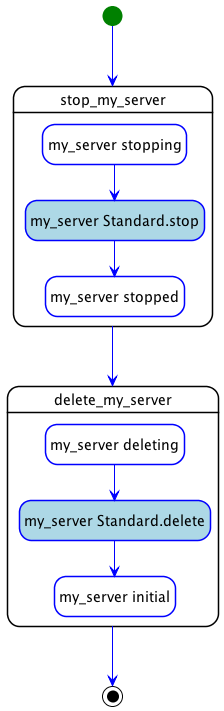

The diagram above was rendered by PlantUML. Its source (embedded in the PNG):
@startuml
hide empty description
skinparam shadowing false
skinparam state {
  ArrowColor blue
  BorderColor blue
  EndColor black
  StartColor green
  BackGroundColor<< step >> white
  BorderColor<< step >> black
  BackGroundColor<< delegate >> lightgrey
  BackGroundColor<< set_state >> white
  BackGroundColor<< call_operation >> lightblue
  BackGroundColor<< inline >> white
}
skinparam ActivityBarColor<<fork>> DarkGreen
skinparam ActivityBarColor<<join>> DarkOrange

state "stop_my_server" as step_parallel_undeploy_stop_my_server << step >> {
  state "my_server stopping" as step_parallel_undeploy_stop_my_server_my_server_stopping << set_state >>
  state "my_server Standard.stop" as step_parallel_undeploy_stop_my_server_my_server_Standard.stop << call_operation >>
  state "my_server stopped" as step_parallel_undeploy_stop_my_server_my_server_stopped << set_state >>
  step_parallel_undeploy_stop_my_server_my_server_stopping --> step_parallel_undeploy_stop_my_server_my_server_Standard.stop
  step_parallel_undeploy_stop_my_server_my_server_Standard.stop --> step_parallel_undeploy_stop_my_server_my_server_stopped
}
state "delete_my_server" as step_parallel_undeploy_delete_my_server << step >> {
  state "my_server deleting" as step_parallel_undeploy_delete_my_server_my_server_deleting << set_state >>
  state "my_server Standard.delete" as step_parallel_undeploy_delete_my_server_my_server_Standard.delete << call_operation >>
  state "my_server initial" as step_parallel_undeploy_delete_my_server_my_server_initial << set_state >>
  step_parallel_undeploy_delete_my_server_my_server_deleting --> step_parallel_undeploy_delete_my_server_my_server_Standard.delete
  step_parallel_undeploy_delete_my_server_my_server_Standard.delete --> step_parallel_undeploy_delete_my_server_my_server_initial
}
step_parallel_undeploy_stop_my_server --> step_parallel_undeploy_delete_my_server
[*] --> step_parallel_undeploy_stop_my_server
step_parallel_undeploy_delete_my_server --> [*]
@enduml